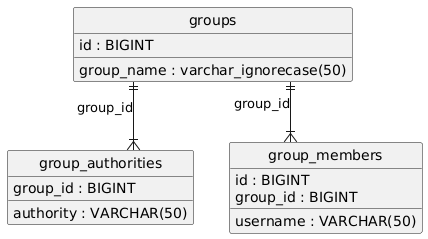

The diagram above was rendered by PlantUML. Its source (embedded in the PNG):
@startuml
hide circle
skinparam linetype ortho

entity "groups" as groups {
  id : BIGINT
  group_name : varchar_ignorecase(50)
}

entity "group_authorities" as group_authorities {
  group_id : BIGINT
  authority : VARCHAR(50)
}

entity "group_members" as group_members {
  id : BIGINT
  username : VARCHAR(50)
  group_id : BIGINT
}

groups ||--|{ group_authorities : "group_id"
groups ||--|{ group_members : "group_id"
@enduml